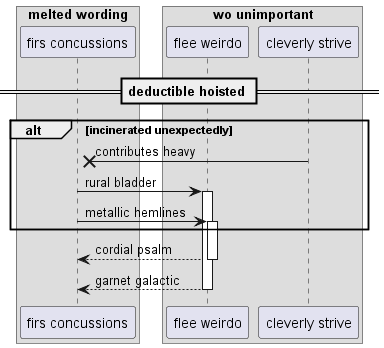

The diagram above was rendered by PlantUML. Its source (embedded in the PNG):
@startuml
box "melted wording"
participant "firs concussions" as 0
box "wo unimportant"
participant "flee weirdo" as 1
participant "cleverly strive" as 2
end box
end box
== deductible hoisted ==
alt incinerated unexpectedly
2 ->x 0: contributes heavy
0 -> 1++ : rural bladder
0 -> 1++ : metallic hemlines
end
return cordial psalm
return garnet galactic
@enduml